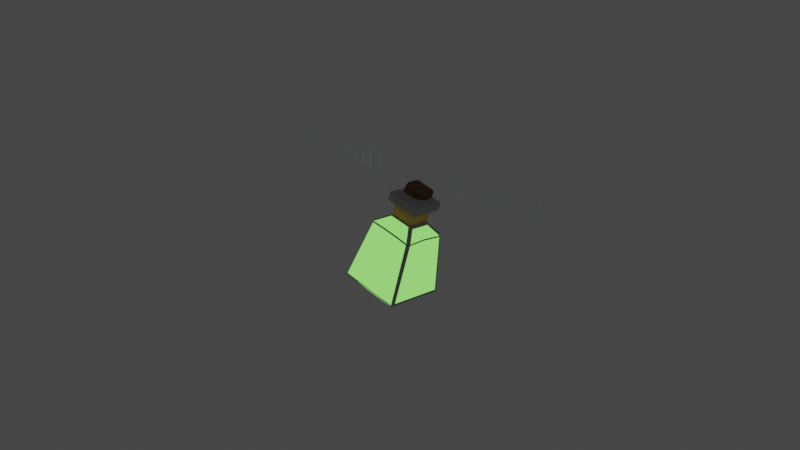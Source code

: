 # Source: AGPTalismanCollected3.blend  (saved by Blender 2.80.75; exported with 4.5.12 LTS)
import bpy
from mathutils import Matrix  # noqa: F401  (used for matrix-valued properties, if any)

bpy.ops.wm.read_factory_settings(use_empty=True)
scene = bpy.context.scene
scene.name = 'Scene'

# ---- collections
col_collection = bpy.data.collections.new('Collection'); scene.collection.children.link(col_collection)

# ---- materials (node trees are filled in below, after node groups)
mat_material_001 = bpy.data.materials.new('Material.001')
mat_material_001.use_transparent_shadow = False
mat_material_002 = bpy.data.materials.new('Material.002')
mat_material_002.use_transparent_shadow = False
mat_material_002.diffuse_color = (0.1626, 0.06059, 0.01146, 1.0)
mat_material_002.roughness = 0.5
mat_material_003 = bpy.data.materials.new('Material.003')
mat_material_003.use_transparent_shadow = False
mat_material_003.diffuse_color = (0.4385, 0.4385, 0.4385, 1.0)
mat_material_003.roughness = 0.5
mat_material_004 = bpy.data.materials.new('Material.004')
mat_material_004.use_transparent_shadow = False
mat_material_004.diffuse_color = (0.8, 0.3292, 0.1207, 1.0)
mat_material_004.roughness = 0.5
mat_material_005 = bpy.data.materials.new('Material.005')
mat_material_005.use_transparent_shadow = False
mat_material_005.diffuse_color = (0.8, 0.1678, 0.1586, 1.0)
mat_material_005.roughness = 0.5

# ---- material node trees
mat_material_001.use_nodes = True; mat_material_001.node_tree.nodes.clear()
_N = mat_material_001.node_tree.nodes; _L = mat_material_001.node_tree.links
n0 = _N.new('ShaderNodeOutputMaterial'); n0.name = 'Material Output'; n0.location = (300, 300)
n1 = _N.new('ShaderNodeBsdfPrincipled'); n1.name = 'Principled BSDF'; n1.location = (10, 300)
n1.distribution = 'GGX'
n1.subsurface_method = 'BURLEY'
n1.inputs[0].default_value = (0.9335, 0.9702, 1.0, 1.0)
n1.inputs[3].default_value = 1.45
n1.inputs[27].default_value = (0.0, 0.0, 0.0, 1.0)
n1.inputs[28].default_value = 1.0
_L.new(n1.outputs[0], n0.inputs[0])
n0.is_active_output = True
mat_material_002.use_nodes = True; mat_material_002.node_tree.nodes.clear()
_N = mat_material_002.node_tree.nodes; _L = mat_material_002.node_tree.links
n0 = _N.new('ShaderNodeOutputMaterial'); n0.name = 'Material Output'; n0.location = (300, 300)
n1 = _N.new('ShaderNodeBsdfPrincipled'); n1.name = 'Principled BSDF'; n1.location = (10, 300)
n1.distribution = 'GGX'
n1.subsurface_method = 'BURLEY'
n1.inputs[0].default_value = (0.1626, 0.06059, 0.01146, 1.0)
n1.inputs[3].default_value = 1.45
n1.inputs[27].default_value = (0.0, 0.0, 0.0, 1.0)
n1.inputs[28].default_value = 1.0
n2 = _N.new('ShaderNodeNormalMap'); n2.name = 'Normal Map'; n2.location = (-300, -300)
n2.label = 'Normal/Map'
n2.inputs[0].default_value = 0.14
_L.new(n1.outputs[0], n0.inputs[0])
_L.new(n2.outputs[0], n1.inputs[5])
n0.is_active_output = True
mat_material_003.use_nodes = True; mat_material_003.node_tree.nodes.clear()
_N = mat_material_003.node_tree.nodes; _L = mat_material_003.node_tree.links
n0 = _N.new('ShaderNodeOutputMaterial'); n0.name = 'Material Output'; n0.location = (300, 300)
n1 = _N.new('ShaderNodeBsdfPrincipled'); n1.name = 'Principled BSDF'; n1.location = (10, 300)
n1.distribution = 'GGX'
n1.subsurface_method = 'BURLEY'
n1.inputs[0].default_value = (0.4385, 0.4385, 0.4385, 1.0)
n1.inputs[3].default_value = 1.45
n1.inputs[27].default_value = (0.0, 0.0, 0.0, 1.0)
n1.inputs[28].default_value = 1.0
n2 = _N.new('ShaderNodeNormalMap'); n2.name = 'Normal Map'; n2.location = (-300, -300)
n2.label = 'Normal/Map'
n2.inputs[0].default_value = 0.14
_L.new(n1.outputs[0], n0.inputs[0])
_L.new(n2.outputs[0], n1.inputs[5])
n0.is_active_output = True
mat_material_004.use_nodes = True; mat_material_004.node_tree.nodes.clear()
_N = mat_material_004.node_tree.nodes; _L = mat_material_004.node_tree.links
n0 = _N.new('ShaderNodeOutputMaterial'); n0.name = 'Material Output'; n0.location = (300, 300)
n1 = _N.new('ShaderNodeBsdfPrincipled'); n1.name = 'Principled BSDF'; n1.location = (10, 300)
n1.distribution = 'GGX'
n1.subsurface_method = 'BURLEY'
n1.inputs[0].default_value = (0.8, 0.3292, 0.1207, 1.0)
n1.inputs[3].default_value = 1.45
n1.inputs[27].default_value = (0.0, 0.0, 0.0, 1.0)
n1.inputs[28].default_value = 1.0
n2 = _N.new('ShaderNodeNormalMap'); n2.name = 'Normal Map'; n2.location = (-300, -300)
n2.label = 'Normal/Map'
n2.inputs[0].default_value = 0.14
_L.new(n1.outputs[0], n0.inputs[0])
_L.new(n2.outputs[0], n1.inputs[5])
n0.is_active_output = True
mat_material_005.use_nodes = True; mat_material_005.node_tree.nodes.clear()
_N = mat_material_005.node_tree.nodes; _L = mat_material_005.node_tree.links
n0 = _N.new('ShaderNodeOutputMaterial'); n0.name = 'Material Output'; n0.location = (300, 300)
n1 = _N.new('ShaderNodeEmission'); n1.name = 'Emission'; n1.location = (10, 300)
n1.inputs[0].default_value = (0.2976, 1.0, 0.1681, 1.0)
_L.new(n1.outputs[0], n0.inputs[0])
n0.is_active_output = True

# ---- world
world_world = bpy.data.worlds.new('World'); scene.world = world_world
world_world.use_nodes = True; world_world.node_tree.nodes.clear()
_N = world_world.node_tree.nodes; _L = world_world.node_tree.links
n0 = _N.new('ShaderNodeOutputWorld'); n0.name = 'World Output'; n0.location = (300, 300)
n1 = _N.new('ShaderNodeBackground'); n1.name = 'Background'; n1.location = (10, 300)
n1.inputs[0].default_value = (0.05088, 0.05088, 0.05088, 1.0)
_L.new(n1.outputs[0], n0.inputs[0])
n0.is_active_output = True
world_world.color = (0.05088, 0.05088, 0.05088)
world_world.use_sun_shadow = False
world_world.sun_shadow_jitter_overblur = 0.0

# ---- meshes
me_cube_002 = bpy.data.meshes.new('Cube.002')
me_cube_002.from_pydata([(-0.7684, -0.7684, -1.184), (-0.3314, -0.4621, 1.25), (-0.7684, 0.7684, -1.184), (-0.3575, 0.4189, 1.284), (0.7684, -0.7684, -1.184), (0.3314, -0.4621, 1.25), (0.7684, 0.7684, -1.184), (0.4221, 0.3499, 1.274), (-0.9578, 1.01, -0.9634), (-0.8981, -1.007, -0.9116), (1.0, 0.9405, -0.9484), (0.8981, -1.007, -0.9116), (-0.6433, -0.7712, 0.9746), (-0.6939, 0.7542, 0.9895), (0.7498, 0.6792, 0.9852), (0.6433, -0.7712, 0.9746), (-0.3759, -0.3759, 1.655), (-0.3759, 0.3759, 1.655), (0.3759, 0.3759, 1.655), (0.3759, -0.3759, 1.655), (-0.5461, -0.5461, 1.765), (-0.5461, 0.5461, 1.765), (0.5461, 0.5461, 1.765), (0.5461, -0.5461, 1.765), (-0.5461, -0.5461, 2.029), (-0.5461, 0.5461, 2.029), (0.5461, 0.5461, 2.029), (0.5461, -0.5461, 2.029), (-0.2892, 0.2532, 2.138), (0.3353, -0.3389, 2.149), (-0.2892, 0.2532, 2.372), (0.0, 1.01, -0.9634), (0.0, 0.7448, 1.0), (0.0, -1.007, -0.9116), (0.0, -0.7485, 1.0), (0.0, 0.778, -1.195), (0.0, -0.778, -1.195), (0.0, 0.4189, 1.284), (0.0, -0.4621, 1.25), (0.0, 0.3759, 1.655), (0.0, -0.3759, 1.655), (0.0, 0.5461, 1.765), (0.0, -0.5461, 1.765), (0.0, 0.5461, 2.029), (0.0, -0.5461, 2.029), (0.003738, 0.3873, 2.116), (0.0, -0.3755, 2.118), (0.003738, 0.3873, 2.35), (0.3301, -0.2921, 2.374), (0.3353, -0.3389, 2.316), (0.0, -0.3755, 2.285), (0.0, -0.3087, 2.352), (-0.06675, -0.3755, 2.352), (0.267, 0.3133, 2.159), (0.3138, 0.2665, 2.159), (0.4065, 0.4065, 2.102), (0.3138, 0.2665, 2.393), (0.267, 0.3133, 2.393), (-0.2726, -0.3027, 2.17), (-0.3276, -0.2477, 2.17), (-0.412, -0.412, 2.099), (-0.3276, -0.2477, 2.404), (-0.2726, -0.3027, 2.404), (-0.3759, -0.3759, 1.424), (-0.3759, -0.3759, 1.539), (-0.3759, 0.3759, 1.539), (-0.3759, 0.3759, 1.424), (0.3759, -0.3759, 1.424), (0.3759, -0.3759, 1.539), (0.3759, 0.3759, 1.539), (0.3759, 0.3759, 1.424), (0.0, 0.3759, 1.424), (0.0, 0.3759, 1.539), (0.0, -0.3759, 1.424), (0.0, -0.3759, 1.539), (-1.013, 0.3333, -0.9638), (-1.013, -0.3333, -0.9638), (-0.7475, -0.2432, 1.0), (-0.7475, 0.2432, 1.0), (1.0, -0.3333, -0.9484), (1.0, 0.3333, -0.9484), (0.7365, 0.2432, 1.0), (0.7365, -0.2432, 1.0), (-0.778, 0.2488, -1.195), (-0.778, -0.2488, -1.195), (0.778, -0.2488, -1.195), (0.778, 0.2488, -1.195), (-0.4214, -0.1253, 1.284), (-0.4214, 0.1253, 1.284), (0.4221, 0.1253, 1.274), (0.4221, -0.1253, 1.274), (-0.3759, -0.1253, 1.655), (-0.3759, 0.1253, 1.655), (0.3759, 0.1253, 1.655), (0.3759, -0.1253, 1.655), (-0.5461, -0.182, 1.765), (-0.5461, 0.182, 1.765), (0.5461, 0.182, 1.765), (0.5461, -0.182, 1.765), (-0.5461, -0.182, 2.029), (-0.5461, 0.182, 2.029), (0.5461, 0.182, 2.029), (0.5461, -0.182, 2.029), (0.0, 0.2488, -1.223), (0.0, -0.2488, -1.223), (0.3759, 0.1253, 1.424), (0.3759, -0.1253, 1.424), (0.3759, 0.1253, 1.539), (0.3759, -0.1253, 1.539), (-0.3759, -0.1253, 1.424), (-0.3759, 0.1253, 1.424), (-0.3759, -0.1253, 1.539), (-0.3759, 0.1253, 1.539), (-1.013, -0.9583, -0.9638), (-0.7568, -0.6942, 0.9896), (0.7295, -0.7295, 1.0), (1.0, -0.9405, -0.9484), (0.0, -0.9685, -1.028), (0.0, -0.3759, 1.308), (-0.4214, -0.3577, 1.284), (0.4221, -0.3499, 1.274), (0.7295, 0.7295, 1.0), (0.9578, 1.01, -0.9634), (0.9685, 0.3333, -1.028), (0.7498, -0.6792, 0.9852), (0.978, -0.978, -1.039), (0.3759, -0.1253, 1.308), (0.3759, -0.3759, 1.308), (0.3575, 0.4189, 1.284), (0.9685, -0.3333, -1.028), (0.3759, 0.1253, 1.308), (-0.7295, 0.7295, 1.0), (-1.013, 0.9583, -0.9638), (0.0, 0.9685, -1.028), (0.6939, 0.7542, 0.9895), (0.978, 0.978, -1.039), (0.0, 0.3759, 1.308), (0.3759, 0.3759, 1.308), (-0.4214, 0.3577, 1.284), (-0.9685, -0.3333, -1.028), (-0.978, -0.978, -1.039), (-0.7295, -0.7295, 1.0), (-0.7568, 0.6942, 0.9896), (-0.978, 0.978, -1.039), (-0.3759, 0.1253, 1.308), (-0.3759, 0.3759, 1.308), (-0.3759, -0.3759, 1.308), (-0.9685, 0.3333, -1.028), (-0.3759, -0.1253, 1.308), (-0.7371, -0.7371, 0.9443), (-0.7371, 0.7371, 0.9443), (0.7371, 0.7371, 0.9443), (0.7371, -0.7371, 0.9443), (0.0, -0.7557, 0.9467), (0.0, 0.7522, 0.9453), (0.7438, 0.2457, 0.9457), (0.7438, -0.2457, 0.9457), (-0.7549, -0.2457, 0.9453), (-0.7549, 0.2457, 0.9453), (-0.6504, -0.7778, 0.9221), (0.6504, -0.7778, 0.9221), (0.7567, 0.6865, 0.9313), (0.7567, -0.6865, 0.9313), (-0.7012, 0.7613, 0.9351), (0.7012, 0.7613, 0.9351), (-0.764, -0.7016, 0.9352), (-0.764, 0.7016, 0.9352), (-1.0, -0.3333, -1.0), (-1.0, -1.0, -1.0), (0.0, 1.0, -1.0), (-1.0, 1.0, -1.0), (1.0, 0.3333, -1.0), (1.0, 1.0, -1.0), (0.0, -1.0, -1.0), (1.0, -1.0, -1.0), (-0.7465, -0.2488, -1.223), (-0.7465, -0.7465, -1.223), (0.0, 0.7465, -1.223), (-0.7465, 0.7465, -1.223), (0.7465, 0.2488, -1.223), (0.7465, 0.7465, -1.223), (0.0, -0.7465, -1.223), (0.7465, -0.7465, -1.223), (-1.0, 0.3333, -1.0), (1.0, -0.3333, -1.0), (-0.7465, 0.2488, -1.223), (0.7465, -0.2488, -1.223)], [], [(158, 78, 142, 166), (154, 32, 134, 164), (156, 82, 124, 162), (153, 34, 12, 159), (104, 186, 182, 181), (111, 64, 16, 91), (84, 0, 140, 139), (35, 2, 143, 133), (86, 6, 135, 123), (36, 4, 125, 117), (88, 138, 142, 78), (37, 128, 134, 32), (90, 120, 124, 82), (38, 1, 12, 34), (40, 19, 23, 42), (74, 68, 19, 40), (72, 65, 17, 39), (107, 69, 18, 93), (97, 22, 26, 101), (39, 17, 21, 41), (93, 18, 22, 97), (91, 16, 20, 95), (44, 27, 29, 46), (95, 20, 24, 99), (42, 23, 27, 44), (41, 21, 25, 43), (45, 28, 30, 47), (43, 25, 28, 45), (26, 43, 45, 53, 55), (58, 46, 50, 52, 62), (46, 29, 49, 50), (25, 100, 99, 24, 60, 59, 28), (24, 44, 46, 58, 60), (56, 57, 47, 51, 48), (29, 54, 56, 48, 49), (27, 102, 101, 26, 55, 54, 29), (22, 41, 43, 26), (20, 42, 44, 24), (47, 30, 61, 62, 52, 51), (18, 39, 41, 22), (69, 72, 39, 18), (64, 74, 40, 16), (16, 40, 42, 20), (5, 38, 34, 15), (3, 37, 32, 13), (0, 36, 117, 140), (6, 35, 133, 135), (175, 104, 181, 176), (160, 15, 34, 153), (163, 13, 32, 154), (50, 51, 52), (48, 51, 50, 49), (53, 54, 55), (56, 54, 53, 57), (53, 45, 47, 57), (58, 59, 60), (58, 62, 61, 59), (28, 59, 61, 30), (146, 118, 73, 63), (63, 73, 74, 64), (137, 136, 71, 70), (70, 71, 72, 69), (130, 137, 70, 105), (105, 70, 69, 107), (136, 145, 66, 71), (71, 66, 65, 72), (118, 127, 67, 73), (73, 67, 68, 74), (148, 146, 63, 109), (109, 63, 64, 111), (66, 110, 112, 65), (110, 109, 111, 112), (145, 144, 110, 66), (144, 148, 109, 110), (67, 106, 108, 68), (106, 105, 107, 108), (127, 126, 106, 67), (126, 130, 105, 106), (178, 177, 103, 185), (185, 103, 104, 175), (21, 96, 100, 25), (96, 95, 99, 100), (17, 92, 96, 21), (92, 91, 95, 96), (19, 94, 98, 23), (94, 93, 97, 98), (23, 98, 102, 27), (98, 97, 101, 102), (68, 108, 94, 19), (108, 107, 93, 94), (7, 89, 81, 14), (89, 90, 82, 81), (119, 87, 77, 114), (87, 88, 78, 77), (4, 85, 129, 125), (85, 86, 123, 129), (2, 83, 147, 143), (83, 84, 139, 147), (65, 112, 92, 17), (112, 111, 91, 92), (177, 180, 179, 103), (103, 179, 186, 104), (161, 14, 81, 155), (155, 81, 82, 156), (165, 114, 77, 157), (157, 77, 78, 158), (159, 12, 141, 149), (160, 11, 174, 152), (11, 33, 173, 174), (1, 38, 118, 146), (12, 1, 146, 141), (5, 15, 115, 127), (33, 9, 168, 173), (38, 5, 127, 118), (161, 10, 172, 151), (10, 80, 171, 172), (162, 124, 115, 152), (120, 90, 126, 127), (7, 14, 121, 137), (124, 120, 127, 115), (79, 116, 174, 184), (80, 79, 184, 171), (89, 7, 137, 130), (90, 89, 130, 126), (163, 8, 170, 150), (8, 31, 169, 170), (164, 134, 121, 151), (128, 37, 136, 137), (3, 13, 131, 145), (134, 128, 137, 121), (31, 122, 172, 169), (37, 3, 145, 136), (113, 76, 167, 168), (165, 113, 168, 149), (166, 142, 131, 150), (138, 88, 144, 145), (119, 114, 141, 146), (142, 138, 145, 131), (75, 132, 170, 183), (76, 75, 183, 167), (87, 119, 146, 148), (88, 87, 148, 144), (132, 166, 150, 170), (114, 165, 149, 141), (122, 164, 151, 172), (13, 163, 150, 131), (116, 162, 152, 174), (14, 161, 151, 121), (15, 160, 152, 115), (9, 159, 149, 168), (76, 157, 158, 75), (113, 165, 157, 76), (80, 155, 156, 79), (10, 161, 155, 80), (8, 163, 154, 31), (11, 160, 153, 33), (33, 153, 159, 9), (79, 156, 162, 116), (31, 154, 164, 122), (75, 158, 166, 132), (139, 140, 168, 167), (133, 143, 170, 169), (123, 135, 172, 171), (117, 125, 174, 173), (0, 84, 175, 176), (2, 35, 177, 178), (6, 86, 179, 180), (4, 36, 181, 182), (135, 133, 169, 172), (140, 117, 173, 168), (35, 6, 180, 177), (36, 0, 176, 181), (143, 147, 183, 170), (147, 139, 167, 183), (125, 129, 184, 174), (129, 123, 171, 184), (83, 2, 178, 185), (84, 83, 185, 175), (85, 4, 182, 186), (86, 85, 186, 179)])
me_cube_002.polygons.foreach_set('use_smooth', [True] * 180)
me_cube_002.polygons.foreach_set('material_index', [1, 1, 1, 1, 1, 2, 3, 3, 3, 3, 3, 3, 3, 3, 1, 2, 2, 2, 1, 1, 1, 1, 1, 1, 1, 1, 0, 1, 1, 0, 0, 1, 1, 0, 0, 1, 1, 1, 0, 1, 2, 2, 1, 3, 3, 3, 3, 1, 1, 1, 0, 0, 1, 0, 0, 1, 0, 0, 2, 2, 2, 2, 2, 2, 2, 2, 2, 2, 2, 2, 2, 2, 2, 2, 2, 2, 2, 2, 1, 1, 1, 1, 1, 1, 1, 1, 1, 1, 2, 2, 3, 3, 3, 3, 3, 3, 3, 3, 2, 2, 1, 1, 1, 1, 1, 1, 1, 1, 1, 1, 1, 1, 1, 1, 1, 1, 1, 1, 1, 1, 1, 1, 1, 1, 1, 1, 1, 1, 1, 1, 1, 1, 1, 1, 1, 1, 1, 1, 1, 1, 1, 1, 1, 1, 1, 1, 1, 1, 1, 1, 3, 3, 3, 3, 3, 3, 3, 3, 3, 3, 1, 1, 1, 1, 1, 1, 1, 1, 1, 1, 1, 1, 1, 1, 1, 1, 1, 1, 1, 1])
_k = set([(0, 36), (0, 84), (0, 140), (0, 176), (1, 12), (1, 38), (1, 146), (2, 35), (2, 83), (2, 143), (2, 178), (3, 13), (3, 37), (3, 145), (4, 36), (4, 85), (4, 125), (4, 182), (5, 15), (5, 38), (5, 127), (6, 35), (6, 86), (6, 135), (6, 180), (7, 14), (7, 89), (7, 137), (8, 31), (8, 163), (8, 170), (9, 33), (9, 159), (9, 168), (10, 80), (10, 161), (10, 172), (11, 33), (11, 160), (11, 174), (12, 34), (12, 141), (12, 159), (13, 32), (13, 131), (13, 163), (14, 81), (14, 121), (14, 161), (15, 34), (15, 115), (15, 160), (16, 20), (16, 40), (16, 64), (16, 91), (17, 21), (17, 39), (17, 65), (17, 92), (18, 22), (18, 39), (18, 69), (18, 93), (19, 23), (19, 40), (19, 68), (19, 94), (20, 24), (20, 42), (20, 95), (21, 25), (21, 41), (21, 96), (22, 26), (22, 41), (22, 97), (23, 27), (23, 42), (23, 98), (24, 44), (24, 60), (24, 99), (25, 28), (25, 43), (25, 100), (26, 43), (26, 55), (26, 101), (27, 29), (27, 44), (27, 102), (28, 30), (28, 45), (28, 59), (29, 46), (29, 49), (29, 54), (30, 47), (30, 61), (31, 122), (31, 154), (32, 134), (32, 154), (33, 153), (34, 153), (35, 177), (36, 181), (37, 128), (43, 45), (45, 47), (45, 53), (46, 50), (46, 58), (47, 51), (47, 57), (48, 49), (48, 51), (48, 56), (49, 50), (50, 51), (50, 52), (51, 52), (52, 62), (53, 54), (53, 55), (53, 57), (54, 55), (54, 56), (56, 57), (58, 59), (58, 60), (58, 62), (59, 60), (59, 61), (61, 62), (63, 64), (63, 146), (65, 66), (66, 145), (67, 68), (67, 127), (69, 70), (70, 137), (75, 76), (75, 132), (76, 113), (77, 78), (77, 114), (77, 157), (78, 142), (78, 158), (79, 80), (79, 116), (81, 82), (81, 155), (82, 124), (82, 156), (83, 147), (83, 185), (84, 139), (84, 175), (85, 129), (85, 186), (86, 123), (86, 179), (87, 88), (87, 119), (88, 138), (89, 90), (90, 120), (91, 92), (93, 94), (95, 96), (97, 98), (99, 100), (101, 102), (113, 165), (113, 168), (114, 119), (114, 141), (114, 165), (115, 124), (115, 127), (115, 152), (116, 162), (116, 174), (117, 125), (117, 140), (117, 173), (118, 127), (118, 146), (119, 146), (120, 124), (120, 127), (121, 134), (121, 137), (121, 151), (122, 164), (122, 172), (123, 135), (123, 171), (124, 162), (125, 129), (125, 174), (126, 127), (126, 130), (128, 134), (128, 137), (129, 184), (130, 137), (131, 142), (131, 145), (131, 150), (132, 166), (132, 170), (133, 135), (133, 143), (133, 169), (134, 164), (135, 172), (136, 137), (136, 145), (138, 142), (138, 145), (139, 140), (139, 167), (140, 168), (141, 146), (141, 149), (142, 166), (143, 147), (143, 170), (144, 145), (144, 148), (146, 148), (147, 183), (149, 159), (149, 165), (149, 168), (150, 163), (150, 166), (150, 170), (151, 161), (151, 164), (151, 172), (152, 160), (152, 162), (152, 174), (153, 159), (153, 160), (155, 161), (156, 162), (158, 166), (167, 168), (167, 183), (168, 173), (169, 170), (169, 172), (170, 183), (171, 172), (171, 184), (173, 174), (174, 184), (175, 176), (175, 185), (176, 181), (177, 178), (177, 180), (178, 185), (179, 180), (179, 186), (181, 182), (182, 186)])
me_cube_002.attributes.new('sharp_edge', 'BOOLEAN', 'EDGE').data.foreach_set('value', [ (min(e.vertices), max(e.vertices)) in _k for e in me_cube_002.edges])
_uv = me_cube_002.uv_layers.new(name='UVMap')
_uv.uv.foreach_set('vector', [0.6182, 0.1667, 0.625, 0.1667, 0.6236, 0.2438, 0.6168, 0.2438, 0.6182, 0.375, 0.625, 0.375, 0.6319, 0.4992, 0.6249, 0.4991, 0.6182, 0.6667, 0.625, 0.6667, 0.6239, 0.7402, 0.6171, 0.7403, 0.6183, 0.875, 0.625, 0.875, 0.6215, 0.9848, 0.6149, 0.9849, 0.25, 0.6618, 0.3605, 0.6618, 0.3605, 0.7355, 0.25, 0.7355, 0.8482, 0.6577, 0.8482, 0.7232, 0.8482, 0.7232, 0.8482, 0.6577, 0.1377, 0.661, 0.139, 0.7373, 0.1256, 0.7482, 0.1268, 0.6675, 0.25, 0.5127, 0.1377, 0.514, 0.1268, 0.5006, 0.25, 0.5018, 0.3623, 0.589, 0.361, 0.5127, 0.3744, 0.5018, 0.3732, 0.5825, 0.25, 0.7373, 0.3623, 0.736, 0.3732, 0.7494, 0.25, 0.7482, 0.8503, 0.5936, 0.8503, 0.5351, 0.8758, 0.5069, 0.875, 0.5833, 0.75, 0.5247, 0.6598, 0.5247, 0.6319, 0.4992, 0.75, 0.5, 0.6488, 0.6558, 0.6488, 0.7116, 0.6239, 0.7402, 0.625, 0.6667, 0.75, 0.7283, 0.8294, 0.7283, 0.8583, 0.7519, 0.75, 0.75, 0.75, 0.7232, 0.6518, 0.7232, 0.6518, 0.7232, 0.75, 0.7232, 0.75, 0.7232, 0.6518, 0.7232, 0.6518, 0.7232, 0.75, 0.7232, 0.75, 0.5268, 0.8482, 0.5268, 0.8482, 0.5268, 0.75, 0.5268, 0.6518, 0.5923, 0.6518, 0.5268, 0.6518, 0.5268, 0.6518, 0.5923, 0.6518, 0.5923, 0.6518, 0.5268, 0.6518, 0.5268, 0.6518, 0.5923, 0.75, 0.5268, 0.8482, 0.5268, 0.8482, 0.5268, 0.75, 0.5268, 0.6518, 0.5923, 0.6518, 0.5268, 0.6518, 0.5268, 0.6518, 0.5923, 0.8482, 0.6577, 0.8482, 0.7232, 0.8482, 0.7232, 0.8482, 0.6577, 0.75, 0.7232, 0.6518, 0.7232, 0.6518, 0.7232, 0.75, 0.7232, 0.8482, 0.6577, 0.8482, 0.7232, 0.8482, 0.7232, 0.8482, 0.6577, 0.75, 0.7232, 0.6518, 0.7232, 0.6518, 0.7232, 0.75, 0.7232, 0.75, 0.5268, 0.8482, 0.5268, 0.8482, 0.5268, 0.75, 0.5268, 0.75, 0.5268, 0.8482, 0.5268, 0.8482, 0.5268, 0.75, 0.5268, 0.75, 0.5268, 0.8482, 0.5268, 0.8482, 0.5268, 0.75, 0.5268, 0.6518, 0.5268, 0.75, 0.5268, 0.75, 0.5268, 0.664, 0.5268, 0.6518, 0.5268, 0.8338, 0.7232, 0.75, 0.7232, 0.75, 0.7232, 0.7675, 0.7232, 0.8338, 0.7232, 0.75, 0.7232, 0.6518, 0.7232, 0.6518, 0.7232, 0.75, 0.7232, 0.8482, 0.5268, 0.8482, 0.5923, 0.8482, 0.6577, 0.8482, 0.7232, 0.8482, 0.7232, 0.8482, 0.7088, 0.8482, 0.5268, 0.8482, 0.7232, 0.75, 0.7232, 0.75, 0.7232, 0.8338, 0.7232, 0.8482, 0.7232, 0.6518, 0.539, 0.664, 0.5268, 0.75, 0.5268, 0.75, 0.7057, 0.6518, 0.7057, 0.6518, 0.7232, 0.6518, 0.539, 0.6518, 0.539, 0.6518, 0.7057, 0.6518, 0.7232, 0.6518, 0.7232, 0.6518, 0.6577, 0.6518, 0.5923, 0.6518, 0.5268, 0.6518, 0.5268, 0.6518, 0.539, 0.6518, 0.7232, 0.6518, 0.5268, 0.75, 0.5268, 0.75, 0.5268, 0.6518, 0.5268, 0.8482, 0.7232, 0.75, 0.7232, 0.75, 0.7232, 0.8482, 0.7232, 0.75, 0.5268, 0.8482, 0.5268, 0.8482, 0.7088, 0.8338, 0.7232, 0.7675, 0.7232, 0.75, 0.7057, 0.6518, 0.5268, 0.75, 0.5268, 0.75, 0.5268, 0.6518, 0.5268, 0.6518, 0.5268, 0.75, 0.5268, 0.75, 0.5268, 0.6518, 0.5268, 0.8482, 0.7232, 0.75, 0.7232, 0.75, 0.7232, 0.8482, 0.7232, 0.8482, 0.7232, 0.75, 0.7232, 0.75, 0.7232, 0.8482, 0.7232, 0.6706, 0.7283, 0.75, 0.7283, 0.75, 0.75, 0.6417, 0.7519, 0.8402, 0.5247, 0.75, 0.5247, 0.75, 0.5, 0.8681, 0.4992, 0.139, 0.7373, 0.25, 0.7373, 0.25, 0.7482, 0.1256, 0.7482, 0.361, 0.5127, 0.25, 0.5127, 0.25, 0.5018, 0.3744, 0.5018, 0.1395, 0.6618, 0.25, 0.6618, 0.25, 0.7355, 0.1395, 0.7355, 0.6346, 0.7522, 0.6417, 0.7519, 0.625, 0.875, 0.6183, 0.875, 0.6168, 0.2562, 0.6236, 0.2563, 0.625, 0.375, 0.6182, 0.375, 0.75, 0.7232, 0.75, 0.7232, 0.7675, 0.7232, 0.6518, 0.7057, 0.75, 0.7057, 0.75, 0.7232, 0.6518, 0.7232, 0.664, 0.5268, 0.6518, 0.5268, 0.6518, 0.5268, 0.6518, 0.539, 0.6518, 0.539, 0.664, 0.5268, 0.664, 0.5268, 0.664, 0.5268, 0.75, 0.5268, 0.75, 0.5268, 0.664, 0.5268, 0.8338, 0.7232, 0.8482, 0.7232, 0.8482, 0.7232, 0.8338, 0.7232, 0.8338, 0.7232, 0.8482, 0.7088, 0.8482, 0.7088, 0.8482, 0.5268, 0.8482, 0.7088, 0.8482, 0.7088, 0.8482, 0.5268, 0.8482, 0.7232, 0.75, 0.7232, 0.75, 0.7232, 0.8482, 0.7232, 0.8482, 0.7232, 0.75, 0.7232, 0.75, 0.7232, 0.8482, 0.7232, 0.6518, 0.5268, 0.75, 0.5268, 0.75, 0.5268, 0.6518, 0.5268, 0.6518, 0.5268, 0.75, 0.5268, 0.75, 0.5268, 0.6518, 0.5268, 0.6518, 0.5923, 0.6518, 0.5268, 0.6518, 0.5268, 0.6518, 0.5923, 0.6518, 0.5923, 0.6518, 0.5268, 0.6518, 0.5268, 0.6518, 0.5923, 0.75, 0.5268, 0.8482, 0.5268, 0.8482, 0.5268, 0.75, 0.5268, 0.75, 0.5268, 0.8482, 0.5268, 0.8482, 0.5268, 0.75, 0.5268, 0.75, 0.7232, 0.6518, 0.7232, 0.6518, 0.7232, 0.75, 0.7232, 0.75, 0.7232, 0.6518, 0.7232, 0.6518, 0.7232, 0.75, 0.7232, 0.8482, 0.6577, 0.8482, 0.7232, 0.8482, 0.7232, 0.8482, 0.6577, 0.8482, 0.6577, 0.8482, 0.7232, 0.8482, 0.7232, 0.8482, 0.6577, 0.8482, 0.5268, 0.8482, 0.5923, 0.8482, 0.5923, 0.8482, 0.5268, 0.8482, 0.5923, 0.8482, 0.6577, 0.8482, 0.6577, 0.8482, 0.5923, 0.8482, 0.5268, 0.8482, 0.5923, 0.8482, 0.5923, 0.8482, 0.5268, 0.8482, 0.5923, 0.8482, 0.6577, 0.8482, 0.6577, 0.8482, 0.5923, 0.6518, 0.7232, 0.6518, 0.6577, 0.6518, 0.6577, 0.6518, 0.7232, 0.6518, 0.6577, 0.6518, 0.5923, 0.6518, 0.5923, 0.6518, 0.6577, 0.6518, 0.7232, 0.6518, 0.6577, 0.6518, 0.6577, 0.6518, 0.7232, 0.6518, 0.6577, 0.6518, 0.5923, 0.6518, 0.5923, 0.6518, 0.6577, 0.1395, 0.5145, 0.25, 0.5145, 0.25, 0.5882, 0.1395, 0.5882, 0.1395, 0.5882, 0.25, 0.5882, 0.25, 0.6618, 0.1395, 0.6618, 0.8482, 0.5268, 0.8482, 0.5923, 0.8482, 0.5923, 0.8482, 0.5268, 0.8482, 0.5923, 0.8482, 0.6577, 0.8482, 0.6577, 0.8482, 0.5923, 0.8482, 0.5268, 0.8482, 0.5923, 0.8482, 0.5923, 0.8482, 0.5268, 0.8482, 0.5923, 0.8482, 0.6577, 0.8482, 0.6577, 0.8482, 0.5923, 0.6518, 0.7232, 0.6518, 0.6577, 0.6518, 0.6577, 0.6518, 0.7232, 0.6518, 0.6577, 0.6518, 0.5923, 0.6518, 0.5923, 0.6518, 0.6577, 0.6518, 0.7232, 0.6518, 0.6577, 0.6518, 0.6577, 0.6518, 0.7232, 0.6518, 0.6577, 0.6518, 0.5923, 0.6518, 0.5923, 0.6518, 0.6577, 0.6518, 0.7232, 0.6518, 0.6577, 0.6518, 0.6577, 0.6518, 0.7232, 0.6518, 0.6577, 0.6518, 0.5923, 0.6518, 0.5923, 0.6518, 0.6577, 0.6488, 0.5384, 0.6488, 0.5942, 0.625, 0.5833, 0.6239, 0.5098, 0.6488, 0.5942, 0.6488, 0.6558, 0.625, 0.6667, 0.625, 0.5833, 0.8503, 0.7149, 0.8503, 0.6564, 0.875, 0.6667, 0.8758, 0.7431, 0.8503, 0.6564, 0.8503, 0.5936, 0.875, 0.5833, 0.875, 0.6667, 0.3623, 0.736, 0.3623, 0.661, 0.3732, 0.6675, 0.3732, 0.7494, 0.3623, 0.661, 0.3623, 0.589, 0.3732, 0.5825, 0.3732, 0.6675, 0.1377, 0.514, 0.1377, 0.589, 0.1268, 0.5825, 0.1268, 0.5006, 0.1377, 0.589, 0.1377, 0.661, 0.1268, 0.6675, 0.1268, 0.5825, 0.8482, 0.5268, 0.8482, 0.5923, 0.8482, 0.5923, 0.8482, 0.5268, 0.8482, 0.5923, 0.8482, 0.6577, 0.8482, 0.6577, 0.8482, 0.5923, 0.25, 0.5145, 0.3605, 0.5145, 0.3605, 0.5882, 0.25, 0.5882, 0.25, 0.5882, 0.3605, 0.5882, 0.3605, 0.6618, 0.25, 0.6618, 0.6171, 0.5097, 0.6239, 0.5098, 0.625, 0.5833, 0.6182, 0.5833, 0.6182, 0.5833, 0.625, 0.5833, 0.625, 0.6667, 0.6182, 0.6667, 0.6168, 0.006195, 0.6236, 0.006238, 0.625, 0.08333, 0.6182, 0.08333, 0.6182, 0.08333, 0.625, 0.08333, 0.625, 0.1667, 0.6182, 0.1667, 0.6149, 0.9849, 0.6215, 0.9848, 0.625, 1.0, 0.618, 1.0, 0.6346, 0.7522, 0.386, 0.7616, 0.375, 0.75, 0.618, 0.75, 0.386, 0.7616, 0.386, 0.875, 0.375, 0.875, 0.375, 0.75, 0.8294, 0.7283, 0.75, 0.7283, 0.75, 0.7232, 0.8482, 0.7232, 0.8583, 0.7519, 0.8294, 0.7283, 0.8482, 0.7232, 0.875, 0.75, 0.6706, 0.7283, 0.6417, 0.7519, 0.625, 0.75, 0.6518, 0.7232, 0.386, 0.875, 0.386, 0.9884, 0.375, 1.0, 0.375, 0.875, 0.75, 0.7283, 0.6706, 0.7283, 0.6518, 0.7232, 0.75, 0.7232, 0.6171, 0.5097, 0.3814, 0.5067, 0.375, 0.5, 0.618, 0.5, 0.3814, 0.5067, 0.3814, 0.583, 0.375, 0.5833, 0.375, 0.5, 0.6171, 0.7403, 0.6239, 0.7402, 0.625, 0.75, 0.618, 0.75, 0.6488, 0.7116, 0.6488, 0.6558, 0.6518, 0.6577, 0.6518, 0.7232, 0.6488, 0.5384, 0.6239, 0.5098, 0.625, 0.5, 0.6518, 0.5268, 0.6239, 0.7402, 0.6488, 0.7116, 0.6518, 0.7232, 0.625, 0.75, 0.3814, 0.667, 0.3814, 0.7433, 0.375, 0.75, 0.375, 0.6667, 0.3814, 0.583, 0.3814, 0.667, 0.375, 0.6667, 0.375, 0.5833, 0.6488, 0.5942, 0.6488, 0.5384, 0.6518, 0.5268, 0.6518, 0.5923, 0.6488, 0.6558, 0.6488, 0.5942, 0.6518, 0.5923, 0.6518, 0.6577, 0.6168, 0.2562, 0.3796, 0.2548, 0.375, 0.25, 0.618, 0.25, 0.3796, 0.2548, 0.3796, 0.375, 0.375, 0.375, 0.375, 0.25, 0.6249, 0.4991, 0.6319, 0.4992, 0.625, 0.5, 0.618, 0.5, 0.6598, 0.5247, 0.75, 0.5247, 0.75, 0.5268, 0.6518, 0.5268, 0.8402, 0.5247, 0.8681, 0.4992, 0.875, 0.5, 0.8482, 0.5268, 0.6319, 0.4992, 0.6598, 0.5247, 0.6518, 0.5268, 0.625, 0.5, 0.3796, 0.375, 0.3796, 0.4952, 0.375, 0.5, 0.375, 0.375, 0.75, 0.5247, 0.8402, 0.5247, 0.8482, 0.5268, 0.75, 0.5268, 0.3795, 0.004701, 0.3795, 0.08312, 0.375, 0.08333, 0.375, 0.0, 0.6168, 0.006195, 0.3795, 0.004701, 0.375, 0.0, 0.618, 0.0, 0.6168, 0.2438, 0.6236, 0.2438, 0.625, 0.25, 0.618, 0.25, 0.8503, 0.5351, 0.8503, 0.5936, 0.8482, 0.5923, 0.8482, 0.5268, 0.8503, 0.7149, 0.8758, 0.7431, 0.875, 0.75, 0.8482, 0.7232, 0.8758, 0.5069, 0.8503, 0.5351, 0.8482, 0.5268, 0.875, 0.5, 0.3795, 0.1669, 0.3795, 0.2453, 0.375, 0.25, 0.375, 0.1667, 0.3795, 0.08312, 0.3795, 0.1669, 0.375, 0.1667, 0.375, 0.08333, 0.8503, 0.6564, 0.8503, 0.7149, 0.8482, 0.7232, 0.8482, 0.6577, 0.8503, 0.5936, 0.8503, 0.6564, 0.8482, 0.6577, 0.8482, 0.5923, 0.3795, 0.2453, 0.6168, 0.2438, 0.618, 0.25, 0.375, 0.25, 0.6236, 0.006238, 0.6168, 0.006195, 0.618, 0.0, 0.625, 0.0, 0.3796, 0.4952, 0.6249, 0.4991, 0.618, 0.5, 0.375, 0.5, 0.6236, 0.2563, 0.6168, 0.2562, 0.618, 0.25, 0.625, 0.25, 0.3814, 0.7433, 0.6171, 0.7403, 0.618, 0.75, 0.375, 0.75, 0.6239, 0.5098, 0.6171, 0.5097, 0.618, 0.5, 0.625, 0.5, 0.6417, 0.7519, 0.6346, 0.7522, 0.618, 0.75, 0.625, 0.75, 0.386, 0.9884, 0.6149, 0.9849, 0.618, 1.0, 0.375, 1.0, 0.3795, 0.08312, 0.6182, 0.08333, 0.6182, 0.1667, 0.3795, 0.1669, 0.3795, 0.004701, 0.6168, 0.006195, 0.6182, 0.08333, 0.3795, 0.08312, 0.3814, 0.583, 0.6182, 0.5833, 0.6182, 0.6667, 0.3814, 0.667, 0.3814, 0.5067, 0.6171, 0.5097, 0.6182, 0.5833, 0.3814, 0.583, 0.3796, 0.2548, 0.6168, 0.2562, 0.6182, 0.375, 0.3796, 0.375, 0.386, 0.7616, 0.6346, 0.7522, 0.6183, 0.875, 0.386, 0.875, 0.386, 0.875, 0.6183, 0.875, 0.6149, 0.9849, 0.386, 0.9884, 0.3814, 0.667, 0.6182, 0.6667, 0.6171, 0.7403, 0.3814, 0.7433, 0.3796, 0.375, 0.6182, 0.375, 0.6249, 0.4991, 0.3796, 0.4952, 0.3795, 0.1669, 0.6182, 0.1667, 0.6168, 0.2438, 0.3795, 0.2453, 0.1268, 0.6675, 0.1256, 0.7482, 0.125, 0.75, 0.125, 0.6667, 0.25, 0.5018, 0.1268, 0.5006, 0.125, 0.5, 0.25, 0.5, 0.3732, 0.5825, 0.3744, 0.5018, 0.375, 0.5, 0.375, 0.5833, 0.25, 0.7482, 0.3732, 0.7494, 0.375, 0.75, 0.25, 0.75, 0.139, 0.7373, 0.1377, 0.661, 0.1395, 0.6618, 0.1395, 0.7355, 0.1377, 0.514, 0.25, 0.5127, 0.25, 0.5145, 0.1395, 0.5145, 0.361, 0.5127, 0.3623, 0.589, 0.3605, 0.5882, 0.3605, 0.5145, 0.3623, 0.736, 0.25, 0.7373, 0.25, 0.7355, 0.3605, 0.7355, 0.3744, 0.5018, 0.25, 0.5018, 0.25, 0.5, 0.375, 0.5, 0.1256, 0.7482, 0.25, 0.7482, 0.25, 0.75, 0.125, 0.75, 0.25, 0.5127, 0.361, 0.5127, 0.3605, 0.5145, 0.25, 0.5145, 0.25, 0.7373, 0.139, 0.7373, 0.1395, 0.7355, 0.25, 0.7355, 0.1268, 0.5006, 0.1268, 0.5825, 0.125, 0.5833, 0.125, 0.5, 0.1268, 0.5825, 0.1268, 0.6675, 0.125, 0.6667, 0.125, 0.5833, 0.3732, 0.7494, 0.3732, 0.6675, 0.375, 0.6667, 0.375, 0.75, 0.3732, 0.6675, 0.3732, 0.5825, 0.375, 0.5833, 0.375, 0.6667, 0.1377, 0.589, 0.1377, 0.514, 0.1395, 0.5145, 0.1395, 0.5882, 0.1377, 0.661, 0.1377, 0.589, 0.1395, 0.5882, 0.1395, 0.6618, 0.3623, 0.661, 0.3623, 0.736, 0.3605, 0.7355, 0.3605, 0.6618, 0.3623, 0.589, 0.3623, 0.661, 0.3605, 0.6618, 0.3605, 0.5882])
me_cube_002.materials.append(mat_material_002)
me_cube_002.materials.append(mat_material_003)
me_cube_002.materials.append(mat_material_004)
me_cube_002.materials.append(mat_material_005)
me_cube_002.use_remesh_preserve_volume = False
me_cube_002.use_remesh_preserve_attributes = False
me_cube_002.use_mirror_vertex_groups = False
me_cube_002.update()
me_cube_002.normals_split_custom_set([tuple(v) for v in zip(*[iter([-0.9913, -0.01711, 0.1305, -0.9913, -0.01711, 0.1305, -0.9913, -0.01711, 0.1305, -0.9913, -0.01711, 0.1305, -0.00797, 0.9913, 0.1315, -0.01122, 0.9913, 0.1313, -0.01122, 0.9913, 0.1313, -0.01093, 0.9913, 0.1313, 0.9913, 0.02527, 0.1289, 0.9913, 0.02527, 0.1289, 0.9913, 0.02527, 0.1289, 0.9913, 0.02527, 0.1289, 0.02942, -0.9915, 0.1271, 0.02942, -0.9915, 0.1271, 0.02942, -0.9915, 0.1271, 0.02942, -0.9915, 0.1271, 0.0, 0.0, -1.0, 0.0, 0.0, -1.0, 0.0, 0.0, -1.0, 0.0, 0.0, -1.0, -1.0, 0.0, 0.0, -1.0, 0.0, 0.0, -1.0, 0.0, 0.0, -1.0, 0.0, 0.0, -0.6158, 4.412e-08, -0.7879, -0.6158, 4.412e-08, -0.7879, -0.6158, 4.412e-08, -0.7879, -0.6158, 4.412e-08, -0.7879, 0.0, 0.6158, -0.7879, -5.462e-08, 0.6158, -0.7879, -5.462e-08, 0.6158, -0.7879, 0.0, 0.6158, -0.7879, 0.6158, -4.412e-08, -0.7879, 0.6158, -4.412e-08, -0.7879, 0.6158, -4.412e-08, -0.7879, 0.6158, -4.412e-08, -0.7879, 0.0, -0.6158, -0.7879, 5.462e-08, -0.6158, -0.7879, 5.462e-08, -0.6158, -0.7879, 0.0, -0.6158, -0.7879, -0.6574, 0.002295, 0.7536, -0.6574, 0.002513, 0.7535, -0.6574, 0.002513, 0.7535, -0.6569, 0.0001345, 0.7539, 0.0, 0.6579, 0.7531, 0.001641, 0.6579, 0.7531, 0.001641, 0.6579, 0.7531, 0.0, 0.6579, 0.7531, 0.6576, -0.003335, 0.7534, 0.6576, -0.003697, 0.7533, 0.6576, -0.003697, 0.7533, 0.657, -0.0003805, 0.7539, 0.0, -0.6597, 0.7516, -0.004199, -0.6597, 0.7515, -0.004199, -0.6597, 0.7515, 0.0, -0.6597, 0.7516, 0.0, -0.543, -0.8397, 0.0, -0.543, -0.8397, 0.0, -0.543, -0.8397, 0.0, -0.543, -0.8397, 0.0, -1.0, 0.0, 0.0, -1.0, 0.0, 0.0, -1.0, 0.0, 0.0, -1.0, 0.0, 0.0, 1.0, 0.0, 0.0, 1.0, 0.0, 0.0, 1.0, 0.0, 0.0, 1.0, 0.0, 1.0, -9.162e-10, 0.0, 1.0, 0.0, 0.0, 1.0, 0.0, 0.0, 1.0, 0.0, 0.0, 1.0, 0.0, 0.0, 1.0, 0.0, 0.0, 1.0, 0.0, 0.0, 1.0, 0.0, 0.0, 0.0, 0.543, -0.8397, 0.0, 0.543, -0.8397, 0.0, 0.543, -0.8397, 0.0, 0.543, -0.8397, 0.543, 0.0, -0.8397, 0.543, 0.0, -0.8397, 0.543, 0.0, -0.8397, 0.543, 0.0, -0.8397, -0.543, 0.0, -0.8397, -0.543, 0.0, -0.8397, -0.543, 0.0, -0.8397, -0.543, 0.0, -0.8397, -0.003994, -0.4864, 0.8737, -0.01036, -0.4889, 0.8723, -0.01036, -0.4889, 0.8723, -0.01005, -0.4887, 0.8724, -1.0, 0.0, 0.0, -1.0, 0.0, 0.0, -1.0, 0.0, 0.0, -1.0, 0.0, 0.0, 0.0, -1.0, 0.0, 0.0, -1.0, 0.0, 0.0, -1.0, 0.0, 0.0, -1.0, 0.0, 0.0, 1.0, 0.0, 0.0, 1.0, 0.0, 0.0, 1.0, 0.0, 0.0, 1.0, 0.0, -0.4163, 0.9092, 0.0, -0.4163, 0.9092, 0.0, -0.4163, 0.9092, 0.0, -0.4163, 0.9092, 0.0, -0.03685, 0.3803, 0.9241, -0.03685, 0.3803, 0.9241, -0.03685, 0.3803, 0.9241, -0.03685, 0.3803, 0.9241, 0.004176, 0.4815, 0.8764, 0.004176, 0.4815, 0.8764, 0.004176, 0.4815, 0.8764, 0.004176, 0.4815, 0.8764, 0.004176, 0.4815, 0.8764, -0.2734, -0.9611, -0.039, -0.2734, -0.9611, -0.039, -0.2734, -0.9611, -0.039, -0.2734, -0.9611, -0.039, -0.2734, -0.9611, -0.039, 0.1085, -0.9941, 0.0, 0.1085, -0.9941, 0.0, 0.1085, -0.9941, 0.0, 0.1085, -0.9941, 0.0, -0.4588, 0.02001, 0.8883, -0.4588, 0.02001, 0.8883, -0.4588, 0.02001, 0.8883, -0.4588, 0.02001, 0.8883, -0.4588, 0.02001, 0.8883, -0.4588, 0.02001, 0.8883, -0.4588, 0.02001, 0.8883, 0.002372, -0.4839, 0.8751, -0.003994, -0.4864, 0.8737, -0.01005, -0.4887, 0.8724, 0.002372, -0.4839, 0.8751, 0.002372, -0.4839, 0.8751, -0.1058, -0.01982, 0.9942, -0.1058, -0.01982, 0.9942, -0.1058, -0.01982, 0.9942, -0.1058, -0.01982, 0.9942, -0.1058, -0.01982, 0.9942, 0.9994, 0.03462, 0.00779, 0.9994, 0.03462, 0.00779, 0.9994, 0.03462, 0.00779, 0.9994, 0.03462, 0.00779, 0.9994, 0.03462, 0.00779, 0.4895, 0.003812, 0.872, 0.4895, 0.003812, 0.872, 0.4895, 0.003812, 0.872, 0.4895, 0.003812, 0.872, 0.4895, 0.003812, 0.872, 0.4895, 0.003812, 0.872, 0.4895, 0.003812, 0.872, 0.0, 1.0, 0.0, 0.0, 1.0, 0.0, 0.0, 1.0, 0.0, 0.0, 1.0, 0.0, 0.0, -1.0, 0.0, 0.0, -1.0, 0.0, 0.0, -1.0, 0.0, 0.0, -1.0, 0.0, 0.1206, 0.02035, 0.9925, 0.1206, 0.02035, 0.9925, 0.1206, 0.02035, 0.9925, 0.1206, 0.02035, 0.9925, 0.1206, 0.02035, 0.9925, 0.1206, 0.02035, 0.9925, 0.0, 0.543, -0.8397, 0.0, 0.543, -0.8397, 0.0, 0.543, -0.8397, 0.0, 0.543, -0.8397, 0.0, 1.0, 0.0, 0.0, 1.0, 0.0, 0.0, 1.0, 0.0, 0.0, 1.0, 0.0, 0.0, -1.0, 0.0, 0.0, -1.0, 0.0, 0.0, -1.0, 0.0, 0.0, -1.0, 0.0, 0.0, -0.543, -0.8397, 0.0, -0.543, -0.8397, 0.0, -0.543, -0.8397, 0.0, -0.543, -0.8397, 0.004199, -0.6597, 0.7515, 0.0, -0.6597, 0.7516, 0.0, -0.6597, 0.7516, 0.004199, -0.6597, 0.7515, -0.001641, 0.6579, 0.7531, 0.0, 0.6579, 0.7531, 0.0, 0.6579, 0.7531, -0.001641, 0.6579, 0.7531, -5.462e-08, -0.6158, -0.7879, 0.0, -0.6158, -0.7879, 0.0, -0.6158, -0.7879, -5.462e-08, -0.6158, -0.7879, 5.462e-08, 0.6158, -0.7879, 0.0, 0.6158, -0.7879, 0.0, 0.6158, -0.7879, 5.462e-08, 0.6158, -0.7879, 0.0, 0.0, -1.0, 0.0, 0.0, -1.0, 0.0, 0.0, -1.0, 0.0, 0.0, -1.0, -0.02942, -0.9915, 0.1271, -0.02942, -0.9915, 0.1271, -0.02942, -0.9915, 0.1271, -0.02942, -0.9915, 0.1271, 0.01093, 0.9913, 0.1313, 0.01122, 0.9913, 0.1313, 0.01122, 0.9913, 0.1313, 0.00797, 0.9913, 0.1315, 0.5774, -0.5773, 0.5774, 0.5774, -0.5773, 0.5774, 0.5774, -0.5773, 0.5774, 0.005696, -0.7377, 0.6751, 0.005696, -0.7377, 0.6751, 0.005696, -0.7377, 0.6751, 0.005696, -0.7377, 0.6751, 0.2335, 0.2335, 0.9439, 0.2335, 0.2335, 0.9439, 0.2335, 0.2335, 0.9439, 0.7071, 0.7071, 0.0, 0.7071, 0.7071, 0.0, 0.7071, 0.7071, 0.0, 0.7071, 0.7071, 0.0, 0.2704, 0.9627, 0.0, 0.2704, 0.9627, 0.0, 0.2704, 0.9627, 0.0, 0.2704, 0.9627, 0.0, -0.2638, -0.2638, 0.9278, -0.2638, -0.2638, 0.9278, -0.2638, -0.2638, 0.9278, -0.7071, -0.7071, 0.0, -0.7071, -0.7071, 0.0, -0.7071, -0.7071, 0.0, -0.7071, -0.7071, 0.0, -0.9971, 0.07641, 0.0, -0.9971, 0.07641, 0.0, -0.9971, 0.07641, 0.0, -0.9971, 0.07641, 0.0, 0.0, -1.0, 0.0, 0.0, -1.0, 0.0, 0.0, -1.0, 0.0, 0.0, -1.0, 0.0, 0.0, -1.0, 0.0, 0.0, -1.0, 0.0, 0.0, -1.0, 0.0, 0.0, -1.0, 0.0, 0.0, 1.0, 0.0, 0.0, 1.0, 0.0, 0.0, 1.0, 0.0, 0.0, 1.0, 0.0, 0.0, 1.0, 0.0, 0.0, 1.0, 0.0, 0.0, 1.0, 0.0, 0.0, 1.0, 0.0, 1.0, 0.0, 0.0, 1.0, 0.0, 0.0, 1.0, 0.0, 0.0, 1.0, -9.162e-10, 0.0, 1.0, -9.162e-10, 0.0, 1.0, 0.0, 0.0, 1.0, 0.0, 0.0, 1.0, -9.162e-10, 0.0, 0.0, 1.0, 0.0, 0.0, 1.0, 0.0, 0.0, 1.0, 0.0, 0.0, 1.0, 0.0, 0.0, 1.0, 0.0, 0.0, 1.0, 0.0, 0.0, 1.0, 0.0, 0.0, 1.0, 0.0, 0.0, -1.0, 0.0, 0.0, -1.0, 0.0, 0.0, -1.0, 0.0, 0.0, -1.0, 0.0, 0.0, -1.0, 0.0, 0.0, -1.0, 0.0, 0.0, -1.0, 0.0, 0.0, -1.0, 0.0, -1.0, -1.832e-09, 0.0, -1.0, 0.0, 0.0, -1.0, 0.0, 0.0, -1.0, -9.162e-10, 0.0, -1.0, -9.162e-10, 0.0, -1.0, 0.0, 0.0, -1.0, 0.0, 0.0, -1.0, 0.0, 0.0, -1.0, -1.832e-09, 0.0, -1.0, -1.832e-09, 0.0, -1.0, -9.162e-10, 0.0, -1.0, -1.832e-09, 0.0, -1.0, -1.832e-09, 0.0, -1.0, -9.162e-10, 0.0, -1.0, 0.0, 0.0, -1.0, -9.162e-10, 0.0, -1.0, 0.0, 0.0, -1.0, -1.832e-09, 0.0, -1.0, -1.832e-09, 0.0, -1.0, -1.832e-09, 0.0, -1.0, -1.832e-09, 0.0, -1.0, -1.832e-09, 0.0, -1.0, -9.162e-10, 0.0, -1.0, -1.832e-09, 0.0, 1.0, -1.832e-09, 0.0, 1.0, -1.832e-09, 0.0, 1.0, -9.162e-10, 0.0, 1.0, 0.0, 0.0, 1.0, -1.832e-09, 0.0, 1.0, -9.162e-10, 0.0, 1.0, -9.162e-10, 0.0, 1.0, -9.162e-10, 0.0, 1.0, -3.665e-09, 0.0, 1.0, -1.832e-09, 0.0, 1.0, -1.832e-09, 0.0, 1.0, -1.832e-09, 0.0, 1.0, -1.832e-09, 0.0, 1.0, 0.0, 0.0, 1.0, -9.162e-10, 0.0, 1.0, -1.832e-09, 0.0, 0.0, 0.0, -1.0, 0.0, 0.0, -1.0, 0.0, 0.0, -1.0, 0.0, 0.0, -1.0, 0.0, 0.0, -1.0, 0.0, 0.0, -1.0, 0.0, 0.0, -1.0, 0.0, 0.0, -1.0, -1.0, 0.0, 0.0, -1.0, 0.0, 0.0, -1.0, 0.0, 0.0, -1.0, 0.0, 0.0, -1.0, 0.0, 0.0, -1.0, 0.0, 0.0, -1.0, 0.0, 0.0, -1.0, 0.0, 0.0, -0.543, 0.0, -0.8397, -0.543, 0.0, -0.8397, -0.543, 0.0, -0.8397, -0.543, 0.0, -0.8397, -0.543, 0.0, -0.8397, -0.543, 0.0, -0.8397, -0.543, 0.0, -0.8397, -0.543, 0.0, -0.8397, 0.543, 0.0, -0.8397, 0.543, 0.0, -0.8397, 0.543, 0.0, -0.8397, 0.543, 0.0, -0.8397, 0.543, 0.0, -0.8397, 0.543, 0.0, -0.8397, 0.543, 0.0, -0.8397, 0.543, 0.0, -0.8397, 1.0, 0.0, 0.0, 1.0, 0.0, 0.0, 1.0, 0.0, 0.0, 1.0, 0.0, 0.0, 1.0, 0.0, 0.0, 1.0, 0.0, 0.0, 1.0, 0.0, 0.0, 1.0, 0.0, 0.0, 1.0, 0.0, 0.0, 1.0, -9.162e-10, 0.0, 1.0, 0.0, 0.0, 1.0, 0.0, 0.0, 1.0, -9.162e-10, 0.0, 1.0, -9.162e-10, 0.0, 1.0, 0.0, 0.0, 1.0, 0.0, 0.0, 0.6576, 0.003697, 0.7533, 0.6576, 0.003335, 0.7534, 0.657, 0.0003805, 0.7539, 0.6576, 0.003697, 0.7533, 0.6576, 0.003335, 0.7534, 0.6576, -0.003335, 0.7534, 0.657, -0.0003805, 0.7539, 0.657, 0.0003805, 0.7539, -0.6574, -0.002513, 0.7535, -0.6574, -0.002202, 0.7536, -0.657, -0.0002272, 0.7539, -0.6574, -0.002513, 0.7535, -0.6574, -0.002202, 0.7536, -0.6574, 0.002295, 0.7536, -0.6569, 0.0001345, 0.7539, -0.657, -0.0002272, 0.7539, 0.6158, 4.412e-08, -0.7879, 0.6158, 4.412e-08, -0.7879, 0.6158, 4.412e-08, -0.7879, 0.6158, 4.412e-08, -0.7879, 0.6598, 0.0, -0.7514, 0.6598, 0.0, -0.7514, 0.6598, 0.0, -0.7514, 0.6598, 0.0, -0.7514, -0.6158, -4.412e-08, -0.7879, -0.6158, -4.412e-08, -0.7879, -0.6158, -4.412e-08, -0.7879, -0.6158, -4.412e-08, -0.7879, -0.6598, 0.0, -0.7514, -0.6598, 0.0, -0.7514, -0.6598, 0.0, -0.7514, -0.6598, 0.0, -0.7514, -1.0, -1.832e-09, 0.0, -1.0, -9.162e-10, 0.0, -1.0, 0.0, 0.0, -1.0, 0.0, 0.0, -1.0, -9.162e-10, 0.0, -1.0, 0.0, 0.0, -1.0, 0.0, 0.0, -1.0, 0.0, 0.0, 0.0, 0.0, -1.0, 0.0, 0.0, -1.0, 0.0, 0.0, -1.0, 0.0, 0.0, -1.0, 0.0, 0.0, -1.0, 0.0, 0.0, -1.0, 0.0, 0.0, -1.0, 0.0, 0.0, -1.0, 0.9913, -0.02527, 0.1289, 0.9913, -0.02527, 0.1289, 0.9913, -0.02527, 0.1289, 0.9913, -0.02527, 0.1289, 0.9913, -0.008237, 0.131, 0.991, 0.0, 0.134, 0.991, 0.0, 0.134, 0.9913, 0.008237, 0.131, -0.9913, 0.0166, 0.1305, -0.9913, 0.01711, 0.1305, -0.9913, 0.01711, 0.1305, -0.9911, -0.0009875, 0.1331, -0.9911, -0.0009875, 0.1331, -0.991, 0.0, 0.134, -0.991, 0.0, 0.134, -0.9911, -0.002285, 0.1332, -0.3853, -0.9069, 0.1702, -0.3853, -0.9069, 0.1702, -0.3853, -0.9069, 0.1702, -0.3853, -0.9069, 0.1702, 0.2952, -0.9415, 0.1625, 0.2952, -0.9415, 0.1625, 0.2952, -0.9415, 0.1625, 0.2952, -0.9415, 0.1625, 0.0, -0.9969, -0.07892, 0.0, -0.9969, -0.07892, 0.0, -0.9969, -0.07892, 0.0, -0.9969, -0.07892, 0.0, -0.5622, 0.827, 0.0, -0.5622, 0.827, 0.0, -0.5622, 0.827, 0.0, -0.5622, 0.827, -0.08689, -0.6074, 0.7896, -0.08689, -0.6074, 0.7896, -0.08689, -0.6074, 0.7896, -0.08689, -0.6074, 0.7896, 0.08689, -0.6074, 0.7896, 0.08689, -0.6074, 0.7896, 0.08689, -0.6074, 0.7896, 0.08689, -0.6074, 0.7896, 0.0, -0.9969, -0.07892, 0.0, -0.9969, -0.07892, 0.0, -0.9969, -0.07892, 0.0, -0.9969, -0.07892, 0.0, -0.5622, 0.827, 0.0, -0.5622, 0.827, 0.0, -0.5622, 0.827, 0.0, -0.5622, 0.827, 0.9611, 0.2267, 0.1579, 0.9611, 0.2267, 0.1579, 0.9611, 0.2267, 0.1579, 0.9611, 0.2267, 0.1579, 1.0, 0.0, 0.0004761, 1.0, 0.0, 0.0004761, 1.0, 0.0, 0.0004761, 1.0, 0.0, 0.0004761, 0.9318, -0.3222, 0.1669, 0.9318, -0.3222, 0.1669, 0.9318, -0.3222, 0.1669, 0.9318, -0.3222, 0.1669, 0.5949, 0.0, 0.8038, 0.5949, 0.0, 0.8038, 0.5949, 0.0, 0.8038, 0.5949, 0.0, 0.8038, 0.6295, 0.04977, 0.7754, 0.6295, 0.04977, 0.7754, 0.6295, 0.04977, 0.7754, 0.6295, 0.04977, 0.7754, 0.6295, -0.04977, 0.7754, 0.6295, -0.04977, 0.7754, 0.6295, -0.04977, 0.7754, 0.6295, -0.04977, 0.7754, 1.0, 0.0, 0.0004761, 1.0, 0.0, 0.0004761, 1.0, 0.0, 0.0004761, 1.0, 0.0, 0.0004761, 1.0, 0.0, 0.0004761, 1.0, 0.0, 0.0004761, 1.0, 0.0, 0.0004761, 1.0, 0.0, 0.0004761, 0.5949, 0.0, 0.8038, 0.5949, 0.0, 0.8038, 0.5949, 0.0, 0.8038, 0.5949, 0.0, 0.8038, 0.5949, 0.0, 0.8038, 0.5949, 0.0, 0.8038, 0.5949, 0.0, 0.8038, 0.5949, 0.0, 0.8038, -0.4496, 0.8754, 0.1774, -0.4496, 0.8754, 0.1774, -0.4496, 0.8754, 0.1774, -0.4496, 0.8754, 0.1774, 0.0, 0.9626, -0.2709, 0.0, 0.9626, -0.2709, 0.0, 0.9626, -0.2709, 0.0, 0.9626, -0.2709, 0.5203, 0.8345, 0.1815, 0.5203, 0.8345, 0.1815, 0.5203, 0.8345, 0.1815, 0.5203, 0.8345, 0.1815, 0.0, 0.4906, 0.8714, 0.0, 0.4906, 0.8714, 0.0, 0.4906, 0.8714, 0.0, 0.4906, 0.8714, -0.1642, 0.5511, 0.8181, -0.1642, 0.5511, 0.8181, -0.1642, 0.5511, 0.8181, -0.1642, 0.5511, 0.8181, 0.1642, 0.5511, 0.8181, 0.1642, 0.5511, 0.8181, 0.1642, 0.5511, 0.8181, 0.1642, 0.5511, 0.8181, 0.0, 0.9626, -0.2709, 0.0, 0.9626, -0.2709, 0.0, 0.9626, -0.2709, 0.0, 0.9626, -0.2709, 0.0, 0.4906, 0.8714, 0.0, 0.4906, 0.8714, 0.0, 0.4906, 0.8714, 0.0, 0.4906, 0.8714, -0.9405, 0.0, -0.3398, -0.9405, 0.0, -0.3398, -0.9405, 0.0, -0.3398, -0.9405, 0.0, -0.3398, -0.8463, -0.5012, 0.1805, -0.8463, -0.5012, 0.1805, -0.8463, -0.5012, 0.1805, -0.8463, -0.5012, 0.1805, -0.8045, 0.5649, 0.1835, -0.8045, 0.5649, 0.1835, -0.8045, 0.5649, 0.1835, -0.8045, 0.5649, 0.1835, -0.4664, 0.0, 0.8846, -0.4664, 0.0, 0.8846, -0.4664, 0.0, 0.8846, -0.4664, 0.0, 0.8846, -0.5307, -0.1912, 0.8257, -0.5307, -0.1912, 0.8257, -0.5307, -0.1912, 0.8257, -0.5307, -0.1912, 0.8257, -0.5307, 0.1912, 0.8257, -0.5307, 0.1912, 0.8257, -0.5307, 0.1912, 0.8257, -0.5307, 0.1912, 0.8257, -0.9405, 0.0, -0.3398, -0.9405, 0.0, -0.3398, -0.9405, 0.0, -0.3398, -0.9405, 0.0, -0.3398, -0.9405, 0.0, -0.3398, -0.9405, 0.0, -0.3398, -0.9405, 0.0, -0.3398, -0.9405, 0.0, -0.3398, -0.4664, 0.0, 0.8846, -0.4664, 0.0, 0.8846, -0.4664, 0.0, 0.8846, -0.4664, 0.0, 0.8846, -0.4664, 0.0, 0.8846, -0.4664, 0.0, 0.8846, -0.4664, 0.0, 0.8846, -0.4664, 0.0, 0.8846, -0.8463, 0.5012, 0.1805, -0.8463, 0.5012, 0.1805, -0.8463, 0.5012, 0.1805, -0.8463, 0.5012, 0.1805, -0.8045, -0.5649, 0.1835, -0.8045, -0.5649, 0.1835, -0.8045, -0.5649, 0.1835, -0.8045, -0.5649, 0.1835, 0.4496, 0.8754, 0.1774, 0.4496, 0.8754, 0.1774, 0.4496, 0.8754, 0.1774, 0.4496, 0.8754, 0.1774, -0.5203, 0.8345, 0.1815, -0.5203, 0.8345, 0.1815, -0.5203, 0.8345, 0.1815, -0.5203, 0.8345, 0.1815, 0.9611, -0.2267, 0.1579, 0.9611, -0.2267, 0.1579, 0.9611, -0.2267, 0.1579, 0.9611, -0.2267, 0.1579, 0.9318, 0.3222, 0.1669, 0.9318, 0.3222, 0.1669, 0.9318, 0.3222, 0.1669, 0.9318, 0.3222, 0.1669, 0.3853, -0.9069, 0.1702, 0.3853, -0.9069, 0.1702, 0.3853, -0.9069, 0.1702, 0.3853, -0.9069, 0.1702, -0.2952, -0.9415, 0.1625, -0.2952, -0.9415, 0.1625, -0.2952, -0.9415, 0.1625, -0.2952, -0.9415, 0.1625, -0.991, 8.332e-05, 0.134, -0.9911, -0.0009875, 0.1331, -0.9911, -0.002285, 0.1332, -0.991, -8.332e-05, 0.134, -0.9913, 0.007068, 0.1314, -0.9913, 0.0166, 0.1305, -0.9911, -0.0009875, 0.1331, -0.991, 8.332e-05, 0.134, 0.991, -0.0001714, 0.1339, 0.9913, -0.008237, 0.131, 0.9913, 0.008237, 0.131, 0.991, 0.0001714, 0.1339, 0.9914, -0.0104, 0.1302, 0.9914, -0.0104, 0.1302, 0.9913, -0.008237, 0.131, 0.991, -0.0001714, 0.1339, 0.004649, 0.9913, 0.1317, 0.01093, 0.9913, 0.1313, 0.00797, 0.9913, 0.1315, 0.004649, 0.9913, 0.1317, -0.0121, -0.9917, 0.1283, -0.0121, -0.9917, 0.1283, -0.0121, -0.9917, 0.1283, -0.0121, -0.9917, 0.1283, 0.0121, -0.9917, 0.1283, 0.0121, -0.9917, 0.1283, 0.0121, -0.9917, 0.1283, 0.0121, -0.9917, 0.1283, 0.991, 0.0001714, 0.1339, 0.9913, 0.008237, 0.131, 0.9914, 0.0104, 0.1302, 0.9914, 0.0104, 0.1302, -0.004649, 0.9913, 0.1317, -0.00797, 0.9913, 0.1315, -0.01093, 0.9913, 0.1313, -0.004649, 0.9913, 0.1317, -0.991, -8.332e-05, 0.134, -0.9911, -0.002285, 0.1332, -0.9913, -0.007068, 0.1314, -0.9913, -0.007068, 0.1314, -0.7798, 0.01089, -0.626, -0.7798, 0.01089, -0.626, -0.7798, 0.01089, -0.626, -0.7798, 0.01089, -0.626, 0.007222, 0.7792, -0.6267, 0.007222, 0.7792, -0.6267, 0.007222, 0.7792, -0.6267, 0.007222, 0.7792, -0.6267, 0.7798, -0.01089, -0.626, 0.7798, -0.01089, -0.626, 0.7798, -0.01089, -0.626, 0.7798, -0.01089, -0.626, -0.007222, -0.7792, -0.6267, -0.007222, -0.7792, -0.6267, -0.007222, -0.7792, -0.6267, -0.007222, -0.7792, -0.6267, -0.7757, -0.01405, -0.6309, -0.7757, -0.01405, -0.6309, -0.7757, -0.01405, -0.6309, -0.7757, -0.01405, -0.6309, -0.009436, 0.7765, -0.63, -0.009436, 0.7765, -0.63, -0.009436, 0.7765, -0.63, -0.009436, 0.7765, -0.63, 0.7757, 0.01405, -0.6309, 0.7757, 0.01405, -0.6309, 0.7757, 0.01405, -0.6309, 0.7757, 0.01405, -0.6309, 0.009436, -0.7765, -0.63, 0.009436, -0.7765, -0.63, 0.009436, -0.7765, -0.63, 0.009436, -0.7765, -0.63, -0.007222, 0.7792, -0.6267, -0.007222, 0.7792, -0.6267, -0.007222, 0.7792, -0.6267, -0.007222, 0.7792, -0.6267, 0.007222, -0.7792, -0.6267, 0.007222, -0.7792, -0.6267, 0.007222, -0.7792, -0.6267, 0.007222, -0.7792, -0.6267, 0.009436, 0.7765, -0.63, 0.009436, 0.7765, -0.63, 0.009436, 0.7765, -0.63, 0.009436, 0.7765, -0.63, -0.009436, -0.7765, -0.63, -0.009436, -0.7765, -0.63, -0.009436, -0.7765, -0.63, -0.009436, -0.7765, -0.63, -0.7798, -0.01089, -0.626, -0.7798, -0.01089, -0.626, -0.7798, -0.01089, -0.626, -0.7798, -0.01089, -0.626, -0.6598, 0.0, -0.7514, -0.6598, 0.0, -0.7514, -0.6598, 0.0, -0.7514, -0.6598, 0.0, -0.7514, 0.7798, 0.01089, -0.626, 0.7798, 0.01089, -0.626, 0.7798, 0.01089, -0.626, 0.7798, 0.01089, -0.626, 0.6598, 0.0, -0.7514, 0.6598, 0.0, -0.7514, 0.6598, 0.0, -0.7514, 0.6598, 0.0, -0.7514, -0.7757, 0.01405, -0.6309, -0.7757, 0.01405, -0.6309, -0.7757, 0.01405, -0.6309, -0.7757, 0.01405, -0.6309, -0.6598, 0.0, -0.7514, -0.6598, 0.0, -0.7514, -0.6598, 0.0, -0.7514, -0.6598, 0.0, -0.7514, 0.7757, -0.01405, -0.6309, 0.7757, -0.01405, -0.6309, 0.7757, -0.01405, -0.6309, 0.7757, -0.01405, -0.6309, 0.6598, 0.0, -0.7514, 0.6598, 0.0, -0.7514, 0.6598, 0.0, -0.7514, 0.6598, 0.0, -0.7514])] * 3)])

# ---- curves / text
txt_text = bpy.data.curves.new('Text', 'FONT')
txt_text.dimensions = '2D'
txt_text.body = 'Talisman Collected!'
txt_text.materials.append(mat_material_001)
txt_text.use_path_clamp = True
txt_text.align_x = 'CENTER'

# ---- objects
ob_text = bpy.data.objects.new('Text', txt_text)
ob_cube = bpy.data.objects.new('Cube', me_cube_002)

# ---- transforms, parenting, visibility, modifiers, constraints
ob_text.location = (0.0, 0.0, 2.0)
ob_text.rotation_euler = (1.571, -0.0, 0.0)
ob_text.scale = (0.9886, 0.9886, 0.9886)
ob_text.lineart.crease_threshold = 0.0
ob_cube.location = (0.0, 0.0, 0.0)
ob_cube.rotation_euler = (0.1898, 0.1483, 1.509)
ob_cube.scale = (0.756, 0.756, 0.756)
ob_cube.color = (0.8, 0.8, 0.8, 1.0)
ob_cube.lineart.crease_threshold = 0.0

# ---- collection membership
col_collection.objects.link(ob_text)
col_collection.objects.link(ob_cube)

# ---- scene / render settings (as saved in the file)
scene.frame_start = 1; scene.frame_end = 120; scene.frame_set(45)
scene.render.engine = 'BLENDER_EEVEE_NEXT'
scene.cycles.use_denoising = False
scene.cycles.samples = 128
scene.cycles.sampling_pattern = 'TABULATED_SOBOL'
scene.cycles.use_adaptive_sampling = False
scene.cycles.use_light_tree = False
scene.view_settings.view_transform = 'Filmic'
bpy.context.view_layer.update()

# ---- added for rendering (the .blend has no active camera): camera
cam_auto = bpy.data.cameras.new('AutoCamera')
cam_auto.lens = 50.0
cam_auto.sensor_width = 36.0
cam_auto.clip_end = 1000.0
ob_auto_camera = bpy.data.objects.new('AutoCamera', cam_auto)
scene.collection.objects.link(ob_auto_camera)
ob_auto_camera.location = (14.3876, -17.2401, 12.2705)
ob_auto_camera.rotation_euler = (1.09748, -7.21219e-08, 0.694738)
scene.camera = ob_auto_camera
bpy.context.view_layer.update()

